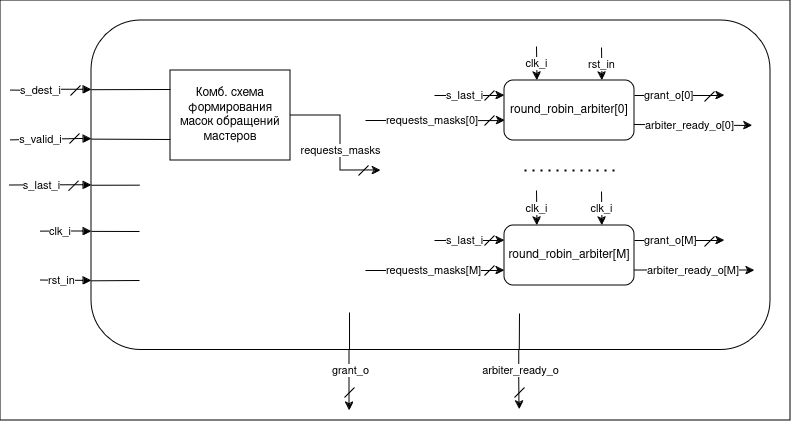

The diagram above was exported from draw.io. Its source (the exported page's mxGraphModel, read from the mxfile embedded in the PNG):
<mxGraphModel dx="1586" dy="879" grid="1" gridSize="10" guides="1" tooltips="1" connect="1" arrows="1" fold="1" page="1" pageScale="1" pageWidth="1169" pageHeight="827" math="0" shadow="0">
  <root>
    <mxCell id="0" />
    <mxCell id="1" parent="0" />
    <mxCell id="ug-LyqNEYezVAdLjTwy0-1" value="" style="rounded=0;whiteSpace=wrap;html=1;" vertex="1" parent="1">
      <mxGeometry x="220" y="30" width="790" height="420" as="geometry" />
    </mxCell>
    <mxCell id="71FFQvNIRMbEX1_aDchm-4" value="clk_i" style="edgeStyle=orthogonalEdgeStyle;rounded=0;orthogonalLoop=1;jettySize=auto;html=1;exitX=0;exitY=0.64;exitDx=0;exitDy=0;exitPerimeter=0;startArrow=block;startFill=1;endArrow=none;endFill=0;align=left;" parent="1" source="71FFQvNIRMbEX1_aDchm-7" edge="1">
      <mxGeometry x="0.755" relative="1" as="geometry">
        <mxPoint x="260" y="261" as="targetPoint" />
        <mxPoint as="offset" />
      </mxGeometry>
    </mxCell>
    <mxCell id="71FFQvNIRMbEX1_aDchm-5" value="arbiter_ready_o" style="edgeStyle=orthogonalEdgeStyle;rounded=0;orthogonalLoop=1;jettySize=auto;html=1;exitX=0.63;exitY=1;exitDx=0;exitDy=0;exitPerimeter=0;" parent="1" source="71FFQvNIRMbEX1_aDchm-7" edge="1">
      <mxGeometry x="-0.3189" y="1" relative="1" as="geometry">
        <mxPoint x="739" y="439" as="targetPoint" />
        <mxPoint as="offset" />
      </mxGeometry>
    </mxCell>
    <mxCell id="71FFQvNIRMbEX1_aDchm-6" value="grant_o" style="edgeStyle=orthogonalEdgeStyle;rounded=0;orthogonalLoop=1;jettySize=auto;html=1;exitX=0.38;exitY=1;exitDx=0;exitDy=0;exitPerimeter=0;" parent="1" source="71FFQvNIRMbEX1_aDchm-7" edge="1">
      <mxGeometry x="-0.3391" y="1" relative="1" as="geometry">
        <mxPoint x="569" y="440" as="targetPoint" />
        <mxPoint as="offset" />
      </mxGeometry>
    </mxCell>
    <mxCell id="71FFQvNIRMbEX1_aDchm-7" value="" style="rounded=1;whiteSpace=wrap;html=1;points=[[0,0,0,0,0],[0,0.21,0,0,0],[0,0.36,0,0,0],[0,0.5,0,0,0],[0,0.64,0,0,0],[0,0.79,0,0,0],[0,1,0,0,0],[0.25,0,0,0,0],[0.25,1,0,0,0],[0.38,1,0,0,0],[0.5,0,0,0,0],[0.5,1,0,0,0],[0.63,1,0,0,0],[0.75,0,0,0,0],[0.75,1,0,0,0],[1,0,0,0,0],[1,0.25,0,0,0],[1,0.5,0,0,0],[1,0.75,0,0,0],[1,1,0,0,0]];fillColor=none;" parent="1" vertex="1">
      <mxGeometry x="311" y="50" width="679" height="329.5" as="geometry" />
    </mxCell>
    <mxCell id="71FFQvNIRMbEX1_aDchm-8" value="rst_in" style="edgeStyle=orthogonalEdgeStyle;rounded=0;orthogonalLoop=1;jettySize=auto;html=1;exitX=0;exitY=0.79;exitDx=0;exitDy=0;exitPerimeter=0;startArrow=block;startFill=1;endArrow=none;endFill=0;align=left;" parent="1" source="71FFQvNIRMbEX1_aDchm-7" edge="1">
      <mxGeometry x="0.7415" relative="1" as="geometry">
        <mxPoint x="260" y="310" as="targetPoint" />
        <mxPoint x="321" y="331.5" as="sourcePoint" />
        <mxPoint as="offset" />
      </mxGeometry>
    </mxCell>
    <mxCell id="71FFQvNIRMbEX1_aDchm-9" value="s_dest_i" style="edgeStyle=orthogonalEdgeStyle;rounded=0;orthogonalLoop=1;jettySize=auto;html=1;startArrow=block;startFill=1;endArrow=none;endFill=0;exitX=0;exitY=0.21;exitDx=0;exitDy=0;exitPerimeter=0;" parent="1" source="71FFQvNIRMbEX1_aDchm-7" edge="1">
      <mxGeometry x="0.2586" relative="1" as="geometry">
        <mxPoint x="230" y="120" as="targetPoint" />
        <mxPoint x="310" y="250" as="sourcePoint" />
        <mxPoint as="offset" />
      </mxGeometry>
    </mxCell>
    <mxCell id="71FFQvNIRMbEX1_aDchm-10" value="s_last_i" style="edgeStyle=orthogonalEdgeStyle;rounded=0;orthogonalLoop=1;jettySize=auto;html=1;startArrow=block;startFill=1;endArrow=none;endFill=0;exitX=0;exitY=0.5;exitDx=0;exitDy=0;exitPerimeter=0;" parent="1" source="71FFQvNIRMbEX1_aDchm-7" edge="1">
      <mxGeometry x="0.229" relative="1" as="geometry">
        <mxPoint x="229" y="215" as="targetPoint" />
        <mxPoint x="300" y="270" as="sourcePoint" />
        <mxPoint as="offset" />
      </mxGeometry>
    </mxCell>
    <mxCell id="71FFQvNIRMbEX1_aDchm-11" value="s_valid_i" style="edgeStyle=orthogonalEdgeStyle;rounded=0;orthogonalLoop=1;jettySize=auto;html=1;startArrow=block;startFill=1;endArrow=none;endFill=0;exitX=0;exitY=0.36;exitDx=0;exitDy=0;exitPerimeter=0;" parent="1" source="71FFQvNIRMbEX1_aDchm-7" edge="1">
      <mxGeometry x="0.2549" relative="1" as="geometry">
        <mxPoint x="230" y="170" as="targetPoint" />
        <mxPoint x="270" y="190" as="sourcePoint" />
        <mxPoint as="offset" />
        <Array as="points">
          <mxPoint x="300" y="169" />
          <mxPoint x="230" y="169" />
        </Array>
      </mxGeometry>
    </mxCell>
    <mxCell id="71FFQvNIRMbEX1_aDchm-12" value="" style="endArrow=none;html=1;rounded=0;" parent="1" edge="1">
      <mxGeometry width="50" height="50" relative="1" as="geometry">
        <mxPoint x="289" y="173" as="sourcePoint" />
        <mxPoint x="299" y="163" as="targetPoint" />
      </mxGeometry>
    </mxCell>
    <mxCell id="71FFQvNIRMbEX1_aDchm-13" value="" style="endArrow=none;html=1;rounded=0;" parent="1" edge="1">
      <mxGeometry width="50" height="50" relative="1" as="geometry">
        <mxPoint x="288" y="220.25" as="sourcePoint" />
        <mxPoint x="298" y="210.25" as="targetPoint" />
      </mxGeometry>
    </mxCell>
    <mxCell id="71FFQvNIRMbEX1_aDchm-14" value="" style="endArrow=none;html=1;rounded=0;" parent="1" edge="1">
      <mxGeometry width="50" height="50" relative="1" as="geometry">
        <mxPoint x="290" y="125" as="sourcePoint" />
        <mxPoint x="300" y="115" as="targetPoint" />
      </mxGeometry>
    </mxCell>
    <mxCell id="71FFQvNIRMbEX1_aDchm-15" value="" style="endArrow=none;html=1;rounded=0;" parent="1" edge="1">
      <mxGeometry width="50" height="50" relative="1" as="geometry">
        <mxPoint x="734" y="427" as="sourcePoint" />
        <mxPoint x="744" y="417" as="targetPoint" />
      </mxGeometry>
    </mxCell>
    <mxCell id="71FFQvNIRMbEX1_aDchm-16" value="" style="endArrow=none;html=1;rounded=0;" parent="1" edge="1">
      <mxGeometry width="50" height="50" relative="1" as="geometry">
        <mxPoint x="564" y="427" as="sourcePoint" />
        <mxPoint x="574" y="417" as="targetPoint" />
      </mxGeometry>
    </mxCell>
    <mxCell id="71FFQvNIRMbEX1_aDchm-46" value="" style="endArrow=none;html=1;rounded=0;exitX=0;exitY=0.5;exitDx=0;exitDy=0;exitPerimeter=0;" parent="1" source="71FFQvNIRMbEX1_aDchm-7" edge="1">
      <mxGeometry width="50" height="50" relative="1" as="geometry">
        <mxPoint x="311" y="214.67000000000002" as="sourcePoint" />
        <mxPoint x="359" y="214.67000000000002" as="targetPoint" />
      </mxGeometry>
    </mxCell>
    <mxCell id="71FFQvNIRMbEX1_aDchm-47" value="" style="endArrow=none;html=1;rounded=0;exitX=0;exitY=0.64;exitDx=0;exitDy=0;exitPerimeter=0;" parent="1" source="71FFQvNIRMbEX1_aDchm-7" edge="1">
      <mxGeometry width="50" height="50" relative="1" as="geometry">
        <mxPoint x="311" y="260" as="sourcePoint" />
        <mxPoint x="359" y="261" as="targetPoint" />
      </mxGeometry>
    </mxCell>
    <mxCell id="71FFQvNIRMbEX1_aDchm-48" value="" style="endArrow=none;html=1;rounded=0;exitX=0;exitY=0.79;exitDx=0;exitDy=0;exitPerimeter=0;" parent="1" source="71FFQvNIRMbEX1_aDchm-7" edge="1">
      <mxGeometry width="50" height="50" relative="1" as="geometry">
        <mxPoint x="311" y="310" as="sourcePoint" />
        <mxPoint x="359" y="310" as="targetPoint" />
      </mxGeometry>
    </mxCell>
    <mxCell id="71FFQvNIRMbEX1_aDchm-49" value="" style="endArrow=none;html=1;rounded=0;exitX=0.38;exitY=1;exitDx=0;exitDy=0;exitPerimeter=0;" parent="1" source="71FFQvNIRMbEX1_aDchm-7" edge="1">
      <mxGeometry width="50" height="50" relative="1" as="geometry">
        <mxPoint x="608" y="330.68965517241395" as="sourcePoint" />
        <mxPoint x="569" y="342" as="targetPoint" />
      </mxGeometry>
    </mxCell>
    <mxCell id="71FFQvNIRMbEX1_aDchm-50" value="" style="endArrow=none;html=1;rounded=0;exitX=0.63;exitY=1;exitDx=0;exitDy=0;exitPerimeter=0;" parent="1" source="71FFQvNIRMbEX1_aDchm-7" edge="1">
      <mxGeometry width="50" height="50" relative="1" as="geometry">
        <mxPoint x="739" y="380" as="sourcePoint" />
        <mxPoint x="739" y="343" as="targetPoint" />
      </mxGeometry>
    </mxCell>
    <mxCell id="71FFQvNIRMbEX1_aDchm-51" value="Комб. схема формирования масок обращений мастеров" style="rounded=0;whiteSpace=wrap;html=1;" parent="1" vertex="1">
      <mxGeometry x="390" y="100" width="120" height="90" as="geometry" />
    </mxCell>
    <mxCell id="71FFQvNIRMbEX1_aDchm-53" value="" style="endArrow=none;html=1;rounded=0;exitX=0;exitY=0.21;exitDx=0;exitDy=0;exitPerimeter=0;" parent="1" source="71FFQvNIRMbEX1_aDchm-7" edge="1">
      <mxGeometry width="50" height="50" relative="1" as="geometry">
        <mxPoint x="410" y="170" as="sourcePoint" />
        <mxPoint x="390" y="119" as="targetPoint" />
      </mxGeometry>
    </mxCell>
    <mxCell id="71FFQvNIRMbEX1_aDchm-54" value="" style="endArrow=none;html=1;rounded=0;exitX=0;exitY=0.36;exitDx=0;exitDy=0;exitPerimeter=0;" parent="1" source="71FFQvNIRMbEX1_aDchm-7" edge="1">
      <mxGeometry width="50" height="50" relative="1" as="geometry">
        <mxPoint x="330" y="180" as="sourcePoint" />
        <mxPoint x="390" y="169" as="targetPoint" />
      </mxGeometry>
    </mxCell>
    <mxCell id="71FFQvNIRMbEX1_aDchm-62" value="round_robin_arbiter[0]" style="rounded=1;whiteSpace=wrap;html=1;" parent="1" vertex="1">
      <mxGeometry x="724" y="110" width="130" height="60" as="geometry" />
    </mxCell>
    <mxCell id="71FFQvNIRMbEX1_aDchm-63" value="round_robin_arbiter[M]" style="rounded=1;whiteSpace=wrap;html=1;" parent="1" vertex="1">
      <mxGeometry x="724" y="255" width="130" height="60" as="geometry" />
    </mxCell>
    <mxCell id="71FFQvNIRMbEX1_aDchm-67" value="grant_o[0]" style="endArrow=classic;html=1;rounded=0;exitX=1;exitY=0.25;exitDx=0;exitDy=0;align=left;" parent="1" source="71FFQvNIRMbEX1_aDchm-62" edge="1">
      <mxGeometry x="-0.8148" width="50" height="50" relative="1" as="geometry">
        <mxPoint x="844" y="185" as="sourcePoint" />
        <mxPoint x="944" y="125" as="targetPoint" />
        <Array as="points">
          <mxPoint x="944" y="125" />
        </Array>
        <mxPoint as="offset" />
      </mxGeometry>
    </mxCell>
    <mxCell id="71FFQvNIRMbEX1_aDchm-68" value="arbiter_ready_o[0]" style="endArrow=classic;html=1;rounded=0;exitX=0.996;exitY=0.733;exitDx=0;exitDy=0;exitPerimeter=0;align=left;" parent="1" source="71FFQvNIRMbEX1_aDchm-62" edge="1">
      <mxGeometry x="-0.8237" y="-1" width="50" height="50" relative="1" as="geometry">
        <mxPoint x="864" y="135" as="sourcePoint" />
        <mxPoint x="972" y="155" as="targetPoint" />
        <Array as="points" />
        <mxPoint as="offset" />
      </mxGeometry>
    </mxCell>
    <mxCell id="71FFQvNIRMbEX1_aDchm-70" value="" style="endArrow=none;dashed=1;html=1;dashPattern=1 3;strokeWidth=2;rounded=0;" parent="1" edge="1">
      <mxGeometry width="50" height="50" relative="1" as="geometry">
        <mxPoint x="744" y="200" as="sourcePoint" />
        <mxPoint x="834" y="200" as="targetPoint" />
      </mxGeometry>
    </mxCell>
    <mxCell id="71FFQvNIRMbEX1_aDchm-71" value="grant_o[M]" style="endArrow=classic;html=1;rounded=0;exitX=1;exitY=0.25;exitDx=0;exitDy=0;align=left;" parent="1" source="71FFQvNIRMbEX1_aDchm-63" edge="1">
      <mxGeometry x="-0.8165" width="50" height="50" relative="1" as="geometry">
        <mxPoint x="855" y="270" as="sourcePoint" />
        <mxPoint x="944" y="270" as="targetPoint" />
        <mxPoint as="offset" />
      </mxGeometry>
    </mxCell>
    <mxCell id="71FFQvNIRMbEX1_aDchm-72" value="arbiter_ready_o[M]" style="endArrow=classic;html=1;rounded=0;exitX=1;exitY=0.75;exitDx=0;exitDy=0;align=left;" parent="1" source="71FFQvNIRMbEX1_aDchm-63" edge="1">
      <mxGeometry x="-0.8165" width="50" height="50" relative="1" as="geometry">
        <mxPoint x="854" y="299" as="sourcePoint" />
        <mxPoint x="974" y="300" as="targetPoint" />
        <mxPoint as="offset" />
        <Array as="points">
          <mxPoint x="964" y="300" />
        </Array>
      </mxGeometry>
    </mxCell>
    <mxCell id="QlDmspY_50V5dmf19h5O-2" value="" style="endArrow=none;html=1;rounded=0;" parent="1" edge="1">
      <mxGeometry width="50" height="50" relative="1" as="geometry">
        <mxPoint x="924" y="276" as="sourcePoint" />
        <mxPoint x="934" y="266" as="targetPoint" />
      </mxGeometry>
    </mxCell>
    <mxCell id="QlDmspY_50V5dmf19h5O-3" value="" style="endArrow=none;html=1;rounded=0;" parent="1" edge="1">
      <mxGeometry width="50" height="50" relative="1" as="geometry">
        <mxPoint x="924" y="131" as="sourcePoint" />
        <mxPoint x="934" y="121" as="targetPoint" />
      </mxGeometry>
    </mxCell>
    <mxCell id="QlDmspY_50V5dmf19h5O-5" value="requests_masks" style="endArrow=classic;html=1;rounded=0;exitX=1;exitY=0.5;exitDx=0;exitDy=0;entryX=0.426;entryY=0.455;entryDx=0;entryDy=0;entryPerimeter=0;" parent="1" source="71FFQvNIRMbEX1_aDchm-51" target="71FFQvNIRMbEX1_aDchm-7" edge="1">
      <mxGeometry x="0.1704" width="50" height="50" relative="1" as="geometry">
        <mxPoint x="530" y="165" as="sourcePoint" />
        <mxPoint x="580" y="115" as="targetPoint" />
        <Array as="points">
          <mxPoint x="560" y="145" />
          <mxPoint x="560" y="180" />
          <mxPoint x="560" y="200" />
        </Array>
        <mxPoint as="offset" />
      </mxGeometry>
    </mxCell>
    <mxCell id="QlDmspY_50V5dmf19h5O-6" value="" style="endArrow=none;html=1;rounded=0;" parent="1" edge="1">
      <mxGeometry width="50" height="50" relative="1" as="geometry">
        <mxPoint x="578" y="205" as="sourcePoint" />
        <mxPoint x="588" y="195" as="targetPoint" />
      </mxGeometry>
    </mxCell>
    <mxCell id="QlDmspY_50V5dmf19h5O-8" value="s_last_i" style="endArrow=classic;html=1;rounded=0;entryX=0;entryY=0.25;entryDx=0;entryDy=0;align=left;" parent="1" target="71FFQvNIRMbEX1_aDchm-62" edge="1">
      <mxGeometry x="-0.7143" width="50" height="50" relative="1" as="geometry">
        <mxPoint x="654" y="125" as="sourcePoint" />
        <mxPoint x="724" y="165" as="targetPoint" />
        <mxPoint as="offset" />
      </mxGeometry>
    </mxCell>
    <mxCell id="QlDmspY_50V5dmf19h5O-9" value="" style="endArrow=none;html=1;rounded=0;" parent="1" edge="1">
      <mxGeometry width="50" height="50" relative="1" as="geometry">
        <mxPoint x="704" y="130" as="sourcePoint" />
        <mxPoint x="714" y="120" as="targetPoint" />
      </mxGeometry>
    </mxCell>
    <mxCell id="QlDmspY_50V5dmf19h5O-10" value="s_last_i" style="endArrow=classic;html=1;rounded=0;entryX=0;entryY=0.25;entryDx=0;entryDy=0;align=left;" parent="1" target="71FFQvNIRMbEX1_aDchm-63" edge="1">
      <mxGeometry x="-0.7143" width="50" height="50" relative="1" as="geometry">
        <mxPoint x="654" y="270" as="sourcePoint" />
        <mxPoint x="724" y="270" as="targetPoint" />
        <mxPoint as="offset" />
      </mxGeometry>
    </mxCell>
    <mxCell id="QlDmspY_50V5dmf19h5O-11" value="" style="endArrow=none;html=1;rounded=0;" parent="1" edge="1">
      <mxGeometry width="50" height="50" relative="1" as="geometry">
        <mxPoint x="704" y="275" as="sourcePoint" />
        <mxPoint x="714" y="265" as="targetPoint" />
      </mxGeometry>
    </mxCell>
    <mxCell id="QlDmspY_50V5dmf19h5O-12" value="requests_masks[M]" style="endArrow=classic;html=1;rounded=0;entryX=0;entryY=0.75;entryDx=0;entryDy=0;align=left;" parent="1" target="71FFQvNIRMbEX1_aDchm-63" edge="1">
      <mxGeometry x="-0.7266" width="50" height="50" relative="1" as="geometry">
        <mxPoint x="585" y="300" as="sourcePoint" />
        <mxPoint x="754" y="215" as="targetPoint" />
        <mxPoint as="offset" />
      </mxGeometry>
    </mxCell>
    <mxCell id="QlDmspY_50V5dmf19h5O-15" value="" style="endArrow=none;html=1;rounded=0;" parent="1" edge="1">
      <mxGeometry width="50" height="50" relative="1" as="geometry">
        <mxPoint x="704" y="305" as="sourcePoint" />
        <mxPoint x="714" y="295" as="targetPoint" />
      </mxGeometry>
    </mxCell>
    <mxCell id="QlDmspY_50V5dmf19h5O-17" value="requests_masks[0]" style="endArrow=classic;html=1;rounded=0;entryX=0.004;entryY=0.668;entryDx=0;entryDy=0;align=left;entryPerimeter=0;" parent="1" target="71FFQvNIRMbEX1_aDchm-62" edge="1">
      <mxGeometry x="-0.7266" width="50" height="50" relative="1" as="geometry">
        <mxPoint x="585" y="150" as="sourcePoint" />
        <mxPoint x="724" y="150" as="targetPoint" />
        <mxPoint as="offset" />
      </mxGeometry>
    </mxCell>
    <mxCell id="QlDmspY_50V5dmf19h5O-18" value="" style="endArrow=none;html=1;rounded=0;" parent="1" edge="1">
      <mxGeometry width="50" height="50" relative="1" as="geometry">
        <mxPoint x="704" y="155" as="sourcePoint" />
        <mxPoint x="714" y="145" as="targetPoint" />
      </mxGeometry>
    </mxCell>
    <mxCell id="QlDmspY_50V5dmf19h5O-20" value="clk_i" style="endArrow=classic;html=1;rounded=0;entryX=0.25;entryY=0;entryDx=0;entryDy=0;" parent="1" target="71FFQvNIRMbEX1_aDchm-62" edge="1">
      <mxGeometry width="50" height="50" relative="1" as="geometry">
        <mxPoint x="756" y="76" as="sourcePoint" />
        <mxPoint x="780" y="60" as="targetPoint" />
      </mxGeometry>
    </mxCell>
    <mxCell id="QlDmspY_50V5dmf19h5O-21" value="rst_in" style="endArrow=classic;html=1;rounded=0;entryX=0.75;entryY=0;entryDx=0;entryDy=0;" parent="1" target="71FFQvNIRMbEX1_aDchm-62" edge="1">
      <mxGeometry width="50" height="50" relative="1" as="geometry">
        <mxPoint x="821" y="77" as="sourcePoint" />
        <mxPoint x="890" y="120" as="targetPoint" />
      </mxGeometry>
    </mxCell>
    <mxCell id="QlDmspY_50V5dmf19h5O-22" value="clk_i" style="endArrow=classic;html=1;rounded=0;entryX=0.25;entryY=0;entryDx=0;entryDy=0;" parent="1" target="71FFQvNIRMbEX1_aDchm-63" edge="1">
      <mxGeometry width="50" height="50" relative="1" as="geometry">
        <mxPoint x="756" y="220" as="sourcePoint" />
        <mxPoint x="756" y="255" as="targetPoint" />
      </mxGeometry>
    </mxCell>
    <mxCell id="QlDmspY_50V5dmf19h5O-23" value="clk_i" style="endArrow=classic;html=1;rounded=0;entryX=0.75;entryY=0;entryDx=0;entryDy=0;" parent="1" target="71FFQvNIRMbEX1_aDchm-63" edge="1">
      <mxGeometry width="50" height="50" relative="1" as="geometry">
        <mxPoint x="821" y="221" as="sourcePoint" />
        <mxPoint x="821" y="255" as="targetPoint" />
      </mxGeometry>
    </mxCell>
  </root>
</mxGraphModel>